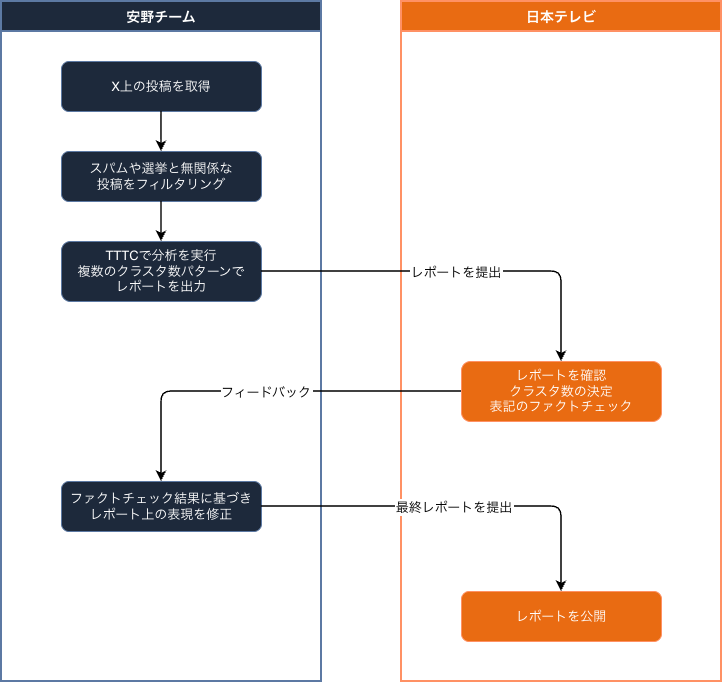

The diagram above was exported from draw.io. Its source (the exported page's mxGraphModel, read from the mxfile embedded in the PNG):
<mxGraphModel dx="1201" dy="1791" grid="1" gridSize="10" guides="1" tooltips="1" connect="1" arrows="1" fold="1" page="1" pageScale="1" pageWidth="800" pageHeight="1000" background="light-dark(#FFFFFF,#FFFFFF)" math="0" shadow="0">
  <root>
    <mxCell id="0" />
    <mxCell id="1" parent="0" />
    <mxCell id="lane1" parent="1" style="shape=table;startSize=30;container=1;collapsible=0;childLayout=tableLayout;fixedRows=1;rowLines=0;fontStyle=1;align=center;resizeLast=1;fontSize=14;fillColor=#dae8fc;strokeColor=#6c8ebf;strokeWidth=2;" value="安野チーム" vertex="1">
      <mxGeometry height="680" width="320" x="40" y="40" as="geometry" />
    </mxCell>
    <mxCell id="lane2" parent="1" style="shape=table;startSize=30;container=1;collapsible=0;childLayout=tableLayout;fixedRows=1;rowLines=0;fontStyle=1;align=center;resizeLast=1;fontSize=14;fillColor=#fa6800;strokeColor=#C73500;fontColor=light-dark(#FFFFFF,#FFFFFF);strokeWidth=2;" value="日本テレビ" vertex="1">
      <mxGeometry height="680" width="320" x="440" y="40" as="geometry" />
    </mxCell>
    <mxCell id="s1" parent="1" style="rounded=1;whiteSpace=wrap;html=1;fillColor=#dae8fc;strokeColor=#6c8ebf;fontSize=13;" value="X上の投稿を取得" vertex="1">
      <mxGeometry height="50" width="200" x="100" y="100" as="geometry" />
    </mxCell>
    <mxCell id="s2" parent="1" style="rounded=1;whiteSpace=wrap;html=1;fillColor=#dae8fc;strokeColor=#6c8ebf;fontSize=13;" value="スパムや選挙と無関係な&#10;投稿をフィルタリング" vertex="1">
      <mxGeometry height="50" width="200" x="100" y="190" as="geometry" />
    </mxCell>
    <mxCell id="s3" parent="1" style="rounded=1;whiteSpace=wrap;html=1;fillColor=#dae8fc;strokeColor=#6c8ebf;fontSize=13;" value="TTTCで分析を実行&#10;複数のクラスタ数パターンで&#10;レポートを出力" vertex="1">
      <mxGeometry height="60" width="200" x="100" y="280" as="geometry" />
    </mxCell>
    <mxCell id="s4" parent="1" style="rounded=1;whiteSpace=wrap;html=1;fillColor=#fa6800;strokeColor=#C73500;fontSize=12;fontColor=light-dark(#FFFFFF,#FFFFFF);" value="&lt;font style=&quot;font-size: 13px;&quot;&gt;レポートを確認&lt;br&gt;クラスタ数の決定&lt;br&gt;表記のファクトチェック&lt;/font&gt;" vertex="1">
      <mxGeometry height="60" width="200" x="500" y="400" as="geometry" />
    </mxCell>
    <mxCell id="s5" parent="1" style="rounded=1;whiteSpace=wrap;html=1;fillColor=#dae8fc;strokeColor=#6c8ebf;fontSize=13;" value="ファクトチェック結果に基づき&#10;レポート上の表現を修正" vertex="1">
      <mxGeometry height="50" width="200" x="100" y="520" as="geometry" />
    </mxCell>
    <mxCell id="s6" parent="1" style="rounded=1;whiteSpace=wrap;html=1;fillColor=#fa6800;strokeColor=#C73500;fontSize=12;fontColor=light-dark(#FFFFFF,#FFFFFF);" value="&lt;font style=&quot;font-size: 13px;&quot;&gt;レポートを公開&lt;/font&gt;" vertex="1">
      <mxGeometry height="50" width="200" x="500" y="630" as="geometry" />
    </mxCell>
    <mxCell id="a1" edge="1" parent="1" source="s1" style="edgeStyle=orthogonalEdgeStyle;rounded=1;strokeColor=light-dark(#333333,#000000);strokeWidth=1.5;" target="s2">
      <mxGeometry relative="1" as="geometry" />
    </mxCell>
    <mxCell id="a2" edge="1" parent="1" source="s2" style="edgeStyle=orthogonalEdgeStyle;rounded=1;strokeColor=light-dark(#333333,#000000);strokeWidth=1.5;" target="s3">
      <mxGeometry relative="1" as="geometry" />
    </mxCell>
    <mxCell id="a3" edge="1" parent="1" source="s3" style="edgeStyle=orthogonalEdgeStyle;rounded=1;strokeColor=light-dark(#333333,#000000);strokeWidth=1.5;fontSize=13;labelBackgroundColor=light-dark(#FFFFFF,#FFFFFF);fontColor=light-dark(#000000,#000000);startSize=6;" target="s4" value="レポートを提出">
      <mxGeometry relative="1" as="geometry">
        <mxPoint as="offset" />
      </mxGeometry>
    </mxCell>
    <mxCell id="a4" edge="1" parent="1" source="s4" style="edgeStyle=orthogonalEdgeStyle;rounded=1;strokeColor=light-dark(#333333,#000000);strokeWidth=1.5;fontSize=13;labelBackgroundColor=light-dark(#FFFFFF,#FFFFFF);fontColor=light-dark(#000000,#000000);" target="s5" value="フィードバック">
      <mxGeometry relative="1" as="geometry" />
    </mxCell>
    <mxCell id="a5" edge="1" parent="1" source="s5" style="edgeStyle=orthogonalEdgeStyle;rounded=1;strokeColor=light-dark(#333333,#000000);strokeWidth=1.5;fontSize=13;labelBackgroundColor=light-dark(#FFFFFF,#FFFFFF);fontColor=light-dark(#000000,#000000);" target="s6" value="最終レポートを提出">
      <mxGeometry relative="1" as="geometry" />
    </mxCell>
  </root>
</mxGraphModel>